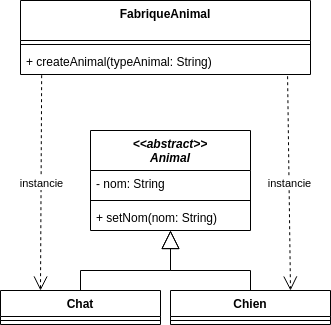

The diagram above was exported from draw.io. Its source (the exported page's mxGraphModel, read from the mxfile embedded in the PNG):
<mxGraphModel dx="1352" dy="878" grid="1" gridSize="10" guides="1" tooltips="1" connect="1" arrows="1" fold="1" page="1" pageScale="1" pageWidth="827" pageHeight="1169" background="#ffffff" math="0" shadow="0">
  <root>
    <mxCell id="WIyWlLk6GJQsqaUBKTNV-0" />
    <mxCell id="WIyWlLk6GJQsqaUBKTNV-1" parent="WIyWlLk6GJQsqaUBKTNV-0" />
    <mxCell id="bNtaNFPT6Ac4bixG_36V-4" value="&lt;&lt;abstract&gt;&gt;&#10;Animal" style="swimlane;fontStyle=3;align=center;verticalAlign=top;childLayout=stackLayout;horizontal=1;startSize=40;horizontalStack=0;resizeParent=1;resizeParentMax=0;resizeLast=0;collapsible=1;marginBottom=0;" parent="WIyWlLk6GJQsqaUBKTNV-1" vertex="1">
      <mxGeometry x="310" y="250" width="160" height="100" as="geometry" />
    </mxCell>
    <mxCell id="bNtaNFPT6Ac4bixG_36V-5" value="- nom: String" style="text;strokeColor=none;fillColor=none;align=left;verticalAlign=top;spacingLeft=4;spacingRight=4;overflow=hidden;rotatable=0;points=[[0,0.5],[1,0.5]];portConstraint=eastwest;" parent="bNtaNFPT6Ac4bixG_36V-4" vertex="1">
      <mxGeometry y="40" width="160" height="26" as="geometry" />
    </mxCell>
    <mxCell id="bNtaNFPT6Ac4bixG_36V-6" value="" style="line;strokeWidth=1;fillColor=none;align=left;verticalAlign=middle;spacingTop=-1;spacingLeft=3;spacingRight=3;rotatable=0;labelPosition=right;points=[];portConstraint=eastwest;" parent="bNtaNFPT6Ac4bixG_36V-4" vertex="1">
      <mxGeometry y="66" width="160" height="8" as="geometry" />
    </mxCell>
    <mxCell id="bNtaNFPT6Ac4bixG_36V-7" value="+ setNom(nom: String)" style="text;strokeColor=none;fillColor=none;align=left;verticalAlign=top;spacingLeft=4;spacingRight=4;overflow=hidden;rotatable=0;points=[[0,0.5],[1,0.5]];portConstraint=eastwest;" parent="bNtaNFPT6Ac4bixG_36V-4" vertex="1">
      <mxGeometry y="74" width="160" height="26" as="geometry" />
    </mxCell>
    <mxCell id="bNtaNFPT6Ac4bixG_36V-8" value="Chat" style="swimlane;fontStyle=1;align=center;verticalAlign=top;childLayout=stackLayout;horizontal=1;startSize=26;horizontalStack=0;resizeParent=1;resizeParentMax=0;resizeLast=0;collapsible=1;marginBottom=0;" parent="WIyWlLk6GJQsqaUBKTNV-1" vertex="1">
      <mxGeometry x="220" y="410" width="160" height="34" as="geometry" />
    </mxCell>
    <mxCell id="bNtaNFPT6Ac4bixG_36V-10" value="" style="line;strokeWidth=1;fillColor=none;align=left;verticalAlign=middle;spacingTop=-1;spacingLeft=3;spacingRight=3;rotatable=0;labelPosition=right;points=[];portConstraint=eastwest;" parent="bNtaNFPT6Ac4bixG_36V-8" vertex="1">
      <mxGeometry y="26" width="160" height="8" as="geometry" />
    </mxCell>
    <mxCell id="bNtaNFPT6Ac4bixG_36V-15" value="Chien" style="swimlane;fontStyle=1;align=center;verticalAlign=top;childLayout=stackLayout;horizontal=1;startSize=26;horizontalStack=0;resizeParent=1;resizeParentMax=0;resizeLast=0;collapsible=1;marginBottom=0;" parent="WIyWlLk6GJQsqaUBKTNV-1" vertex="1">
      <mxGeometry x="390" y="410" width="160" height="34" as="geometry" />
    </mxCell>
    <mxCell id="bNtaNFPT6Ac4bixG_36V-16" value="" style="line;strokeWidth=1;fillColor=none;align=left;verticalAlign=middle;spacingTop=-1;spacingLeft=3;spacingRight=3;rotatable=0;labelPosition=right;points=[];portConstraint=eastwest;" parent="bNtaNFPT6Ac4bixG_36V-15" vertex="1">
      <mxGeometry y="26" width="160" height="8" as="geometry" />
    </mxCell>
    <mxCell id="bNtaNFPT6Ac4bixG_36V-17" value="" style="endArrow=block;endSize=16;endFill=0;html=1;rounded=0;exitX=0.5;exitY=0;exitDx=0;exitDy=0;edgeStyle=orthogonalEdgeStyle;" parent="WIyWlLk6GJQsqaUBKTNV-1" source="bNtaNFPT6Ac4bixG_36V-15" target="bNtaNFPT6Ac4bixG_36V-7" edge="1">
      <mxGeometry width="160" relative="1" as="geometry">
        <mxPoint x="250" y="460" as="sourcePoint" />
        <mxPoint x="390" y="380" as="targetPoint" />
        <Array as="points">
          <mxPoint x="470" y="390" />
          <mxPoint x="390" y="390" />
        </Array>
      </mxGeometry>
    </mxCell>
    <mxCell id="bNtaNFPT6Ac4bixG_36V-19" value="" style="endArrow=block;endSize=16;endFill=0;html=1;rounded=0;edgeStyle=orthogonalEdgeStyle;exitX=0.5;exitY=0;exitDx=0;exitDy=0;" parent="WIyWlLk6GJQsqaUBKTNV-1" source="bNtaNFPT6Ac4bixG_36V-8" target="bNtaNFPT6Ac4bixG_36V-7" edge="1">
      <mxGeometry width="160" relative="1" as="geometry">
        <mxPoint x="310" y="450" as="sourcePoint" />
        <mxPoint x="570" y="440" as="targetPoint" />
        <Array as="points">
          <mxPoint x="300" y="390" />
          <mxPoint x="390" y="390" />
        </Array>
      </mxGeometry>
    </mxCell>
    <mxCell id="IAEhjkMAN1Vu2wPhfMBL-0" value="FabriqueAnimal" style="swimlane;fontStyle=1;align=center;verticalAlign=top;childLayout=stackLayout;horizontal=1;startSize=40;horizontalStack=0;resizeParent=1;resizeParentMax=0;resizeLast=0;collapsible=1;marginBottom=0;" parent="WIyWlLk6GJQsqaUBKTNV-1" vertex="1">
      <mxGeometry x="240" y="120" width="290" height="74" as="geometry" />
    </mxCell>
    <mxCell id="IAEhjkMAN1Vu2wPhfMBL-1" value="" style="line;strokeWidth=1;fillColor=none;align=left;verticalAlign=middle;spacingTop=-1;spacingLeft=3;spacingRight=3;rotatable=0;labelPosition=right;points=[];portConstraint=eastwest;" parent="IAEhjkMAN1Vu2wPhfMBL-0" vertex="1">
      <mxGeometry y="40" width="290" height="8" as="geometry" />
    </mxCell>
    <mxCell id="IAEhjkMAN1Vu2wPhfMBL-2" value="+ createAnimal(typeAnimal: String)" style="text;strokeColor=none;fillColor=none;align=left;verticalAlign=top;spacingLeft=4;spacingRight=4;overflow=hidden;rotatable=0;points=[[0,0.5],[1,0.5]];portConstraint=eastwest;" parent="IAEhjkMAN1Vu2wPhfMBL-0" vertex="1">
      <mxGeometry y="48" width="290" height="26" as="geometry" />
    </mxCell>
    <mxCell id="IAEhjkMAN1Vu2wPhfMBL-3" value="instancie" style="endArrow=open;endSize=12;dashed=1;html=1;rounded=0;exitX=0.073;exitY=1.026;exitDx=0;exitDy=0;exitPerimeter=0;entryX=0.25;entryY=0;entryDx=0;entryDy=0;" parent="WIyWlLk6GJQsqaUBKTNV-1" source="IAEhjkMAN1Vu2wPhfMBL-2" target="bNtaNFPT6Ac4bixG_36V-8" edge="1">
      <mxGeometry width="160" relative="1" as="geometry">
        <mxPoint x="340" y="460" as="sourcePoint" />
        <mxPoint x="500" y="460" as="targetPoint" />
      </mxGeometry>
    </mxCell>
    <mxCell id="IAEhjkMAN1Vu2wPhfMBL-4" value="instancie" style="endArrow=open;endSize=12;dashed=1;html=1;rounded=0;entryX=0.75;entryY=0;entryDx=0;entryDy=0;exitX=0.921;exitY=1.066;exitDx=0;exitDy=0;exitPerimeter=0;" parent="WIyWlLk6GJQsqaUBKTNV-1" source="IAEhjkMAN1Vu2wPhfMBL-2" target="bNtaNFPT6Ac4bixG_36V-15" edge="1">
      <mxGeometry width="160" relative="1" as="geometry">
        <mxPoint x="271.16999999999985" y="204.67599999999993" as="sourcePoint" />
        <mxPoint x="270.0000000000002" y="420" as="targetPoint" />
      </mxGeometry>
    </mxCell>
  </root>
</mxGraphModel>